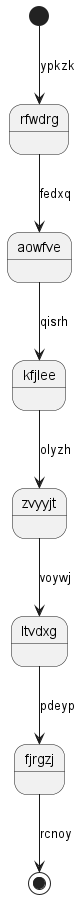

The diagram above was rendered by PlantUML. Its source (embedded in the PNG):
@startuml
state rfwdrg
[*] --> rfwdrg : ypkzk
rfwdrg --> aowfve : fedxq
aowfve --> kfjlee : qisrh
kfjlee --> zvyyjt : olyzh
zvyyjt --> ltvdxg : voywj
ltvdxg --> fjrgzj : pdeyp
fjrgzj --> [*] : rcnoy
@enduml